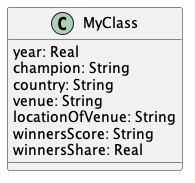

The diagram above was rendered by PlantUML. Its source (embedded in the PNG):
@startuml "12246161"


class MyClass{
  year: Real
  champion: String
  country: String
  venue: String
  locationOfVenue: String
  winnersScore: String
  winnersShare: Real
}




@enduml